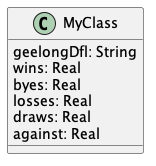

The diagram above was rendered by PlantUML. Its source (embedded in the PNG):
@startuml "2179821978"


class MyClass{
  geelongDfl: String
  wins: Real
  byes: Real
  losses: Real
  draws: Real
  against: Real
}




@enduml